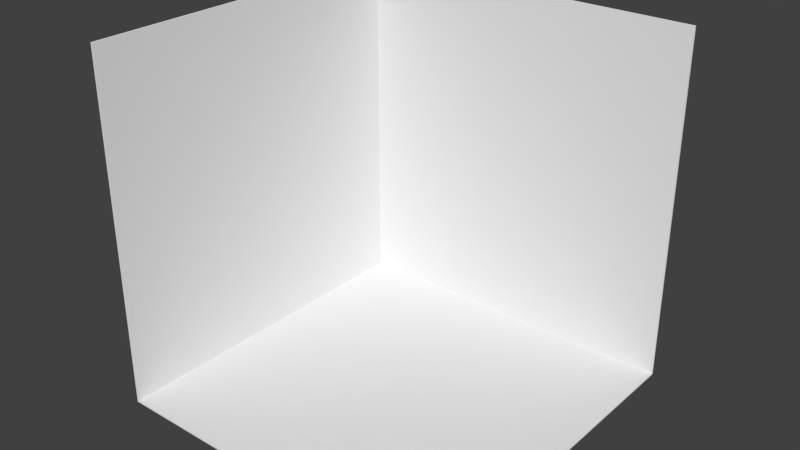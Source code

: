 # Source: BLENDER_Floor_with_two_walls.blend  (saved by Blender 2.73.0; exported with 4.5.12 LTS)
import bpy
from mathutils import Matrix  # noqa: F401  (used for matrix-valued properties, if any)

bpy.ops.wm.read_factory_settings(use_empty=True)
scene = bpy.context.scene
scene.name = 'Scene'

# ---- collections
col_collection_1 = bpy.data.collections.new('Collection 1'); scene.collection.children.link(col_collection_1)

# ---- world
world_world = bpy.data.worlds.new('World'); scene.world = world_world
world_world.color = (0.05088, 0.05088, 0.05088)
world_world.use_sun_shadow = False
world_world.sun_shadow_jitter_overblur = 0.0
world_world.cycles.sampling_method = 'MANUAL'
world_world.cycles.sample_map_resolution = 256

# ---- meshes
me_cube_001 = bpy.data.meshes.new('Cube.001')
me_cube_001.from_pydata([(-1.0, -1.0, -1.01), (-1.0, 1.0, -1.01), (1.0, 1.0, -1.01), (1.0, -1.0, -1.01), (-1.0, -1.0, 0.99), (-1.0, 1.0, 0.99), (1.0, 1.0, 0.99), (-0.9929, -1.0, -1.003), (-0.9942, 0.9942, -1.004), (1.0, 0.9929, -1.003), (1.0, -1.0, -1.0), (-0.99, -1.0, 0.99), (-0.9929, 0.9929, 0.99), (1.0, 0.99, 0.99)], [], [(4, 5, 1, 0), (5, 6, 2, 1), (0, 1, 2, 3), (7, 8, 12, 11), (8, 9, 13, 12), (10, 9, 8, 7), (4, 0, 7, 11), (5, 4, 11, 12), (6, 5, 12, 13), (2, 6, 13, 9), (3, 2, 9, 10), (0, 3, 10, 7)])
me_cube_001.use_remesh_preserve_volume = False
me_cube_001.use_remesh_preserve_attributes = False
me_cube_001.use_mirror_vertex_groups = False
me_cube_001.update()

# ---- objects
ob_weltabschnitt_2_waende = bpy.data.objects.new('Weltabschnitt_2_Waende', me_cube_001)

# ---- transforms, parenting, visibility, modifiers, constraints
ob_weltabschnitt_2_waende.location = (0.0, 0.0, 0.01)
ob_weltabschnitt_2_waende.lineart.crease_threshold = 0.0

# ---- collection membership
col_collection_1.objects.link(ob_weltabschnitt_2_waende)

# ---- scene / render settings (as saved in the file)
scene.frame_start = 1; scene.frame_end = 250; scene.frame_set(1)
scene.render.engine = 'BLENDER_EEVEE_NEXT'
scene.render.resolution_percentage = 50
scene.render.dither_intensity = 0.0
scene.cycles.use_denoising = False
scene.cycles.samples = 10
scene.cycles.sampling_pattern = 'TABULATED_SOBOL'
scene.cycles.light_sampling_threshold = 0.0
scene.cycles.use_adaptive_sampling = False
scene.cycles.use_light_tree = False
scene.cycles.blur_glossy = 0.0
scene.cycles.pixel_filter_type = 'GAUSSIAN'
scene.cycles.sample_clamp_indirect = 0.0
scene.view_settings.view_transform = 'Standard'
bpy.context.view_layer.update()

# ---- added for rendering (the .blend has no active camera and no usable light): camera, sun
cam_auto = bpy.data.cameras.new('AutoCamera')
cam_auto.lens = 50.0
cam_auto.sensor_width = 36.0
cam_auto.clip_end = 1000.0
ob_auto_camera = bpy.data.objects.new('AutoCamera', cam_auto)
scene.collection.objects.link(ob_auto_camera)
ob_auto_camera.location = (3.20507, -3.84609, 2.56406)
ob_auto_camera.rotation_euler = (1.09748, -7.21219e-08, 0.694738)
scene.camera = ob_auto_camera
light_auto_sun = bpy.data.lights.new('AutoSun', 'SUN')
light_auto_sun.energy = 3.0
light_auto_sun.angle = 0.0523599
ob_auto_sun = bpy.data.objects.new('AutoSun', light_auto_sun)
scene.collection.objects.link(ob_auto_sun)
ob_auto_sun.rotation_euler = (0.872665, 0.174533, 0.523599)
bpy.context.view_layer.update()

